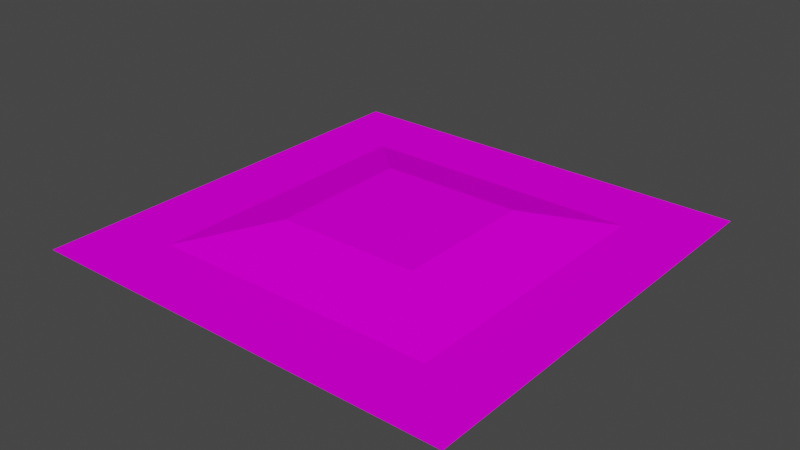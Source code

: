 # Source: land.blend  (saved by Blender 3.1.7; exported with 4.5.12 LTS)
import bpy
from mathutils import Matrix  # noqa: F401  (used for matrix-valued properties, if any)

bpy.ops.wm.read_factory_settings(use_empty=True)
scene = bpy.context.scene
scene.name = 'Scene'

# ---- collections
col_collection = bpy.data.collections.new('Collection'); scene.collection.children.link(col_collection)

# ---- images (referenced by path relative to the original .blend; pixels are not part of the script)
import os
ASSET_DIR = os.environ.get("B2B_ASSET_DIR", "")  # directory of the original .blend (textures are referenced by path, not embedded)
HERE = os.path.dirname(os.path.abspath(__file__))  # packed textures are extracted next to this script under _unpacked/

def load_image(name, relpath, width, height, colorspace="sRGB"):
    """Load a texture the original file referenced (path relative to the .blend, or extracted next to this script)."""
    p = next((c for c in (os.path.join(HERE, relpath), os.path.join(ASSET_DIR, relpath)) if relpath and os.path.exists(c)), "")
    if p:
        img = bpy.data.images.load(p, check_existing=True)
        img.name = name
    else:  # same state as the original file: an image datablock whose file is absent (Cycles renders it pink)
        img = bpy.data.images.new(name, width, height)
        img.source = "FILE"
        img.filepath = "//" + (relpath or name)
    img.colorspace_settings.name = colorspace
    return img
img_color_palette1_png = load_image('color_palette1.png', 'color_palette1.png', 1024, 1024, 'sRGB')

# ---- materials (node trees are filled in below, after node groups)
mat_land = bpy.data.materials.new('LAND')
mat_land.use_transparent_shadow = False

# ---- material node trees
mat_land.use_nodes = True; mat_land.node_tree.nodes.clear()
_N = mat_land.node_tree.nodes; _L = mat_land.node_tree.links
n0 = _N.new('ShaderNodeBsdfPrincipled'); n0.name = 'Principled BSDF'; n0.location = (10, 300)
n0.distribution = 'GGX'
n0.subsurface_method = 'RANDOM_WALK_SKIN'
n0.inputs[2].default_value = 0.7913
n0.inputs[3].default_value = 1.45
n0.inputs[13].default_value = 0.0
n0.inputs[27].default_value = (0.0, 0.0, 0.0, 1.0)
n0.inputs[28].default_value = 1.0
n1 = _N.new('ShaderNodeOutputMaterial'); n1.name = 'Material Output'; n1.location = (300, 300)
n2 = _N.new('ShaderNodeTexImage'); n2.name = 'Image Texture'; n2.location = (-832, 298)
n2.image = img_color_palette1_png
n2.interpolation = 'Closest'
_L.new(n0.outputs[0], n1.inputs[0])
_L.new(n2.outputs[0], n0.inputs[0])
n1.is_active_output = True

# ---- world
world_world = bpy.data.worlds.new('World'); scene.world = world_world
world_world.use_nodes = True; world_world.node_tree.nodes.clear()
_N = world_world.node_tree.nodes; _L = world_world.node_tree.links
n0 = _N.new('ShaderNodeOutputWorld'); n0.name = 'World Output'; n0.location = (300, 300)
n1 = _N.new('ShaderNodeBackground'); n1.name = 'Background'; n1.location = (10, 300)
n1.inputs[0].default_value = (0.05088, 0.05088, 0.05088, 1.0)
_L.new(n1.outputs[0], n0.inputs[0])
n0.is_active_output = True
world_world.color = (0.05088, 0.05088, 0.05088)
world_world.use_sun_shadow = False
world_world.sun_shadow_jitter_overblur = 0.0

# ---- meshes
me_plane = bpy.data.meshes.new('Plane')
me_plane.from_pydata([(-11.44, -11.44, 0.0), (11.44, -11.44, 0.0), (-11.44, 11.44, 0.0), (11.44, 11.44, 0.0), (-11.44, 3.815, 0.0), (-11.44, -3.815, 0.0), (11.44, -3.815, 0.0), (11.44, 3.815, 0.0), (-3.815, -11.44, 0.0), (3.815, -11.44, 0.0), (3.815, 11.44, 0.0), (-3.815, 11.44, 0.0), (3.739, -3.739, 1.081), (-3.739, -3.739, 1.081), (3.739, 3.739, 1.081), (-3.739, 3.739, 1.081), (0.0, -11.44, 0.0), (0.0, 11.44, 0.0), (0.0, -3.739, 1.081), (0.0, 3.739, 1.081), (7.629, -11.44, 0.0), (7.629, 11.44, 0.0), (7.629, -3.815, 0.0), (7.629, 3.815, 0.0), (-7.629, 11.44, 0.0), (-7.629, -3.815, 0.0), (-7.629, 3.815, 0.0), (-7.629, -11.44, 0.0), (-11.44, 0.0, 0.0), (11.44, 0.0, 0.0), (-3.739, 0.0, 1.081), (3.739, 0.0, 1.081), (7.629, 0.0, 0.0), (-7.629, 0.0, 0.0), (-11.44, -7.629, 0.0), (11.44, -7.629, 0.0), (-3.815, -7.629, 0.0), (3.815, -7.629, 0.0), (0.0, -7.629, 0.0), (7.629, -7.629, 0.0), (-7.629, -7.629, 0.0), (11.44, 7.629, 0.0), (-11.44, 7.629, 0.0), (-3.815, 7.629, 0.0), (3.815, 7.629, 0.0), (0.0, 7.629, 0.0), (7.629, 7.629, 0.0), (-7.629, 7.629, 0.0), (9.536, -11.44, 0.0), (9.536, 11.44, 0.0), (9.536, -3.815, 0.0), (9.536, 3.815, 0.0), (9.536, 0.0, 0.0), (9.536, -7.629, 0.0), (9.536, 7.629, 0.0), (11.44, 9.536, 0.0), (-3.815, 9.536, 0.0), (3.815, 9.536, 0.0), (0.0, 9.536, 0.0), (7.629, 9.536, 0.0), (-7.629, 9.536, 0.0), (-11.44, 9.536, 0.0), (9.536, 9.536, 0.0), (-9.536, 11.44, 0.0), (-9.536, -3.815, 0.0), (-9.536, 3.815, 0.0), (-9.536, -11.44, 0.0), (-9.536, 0.0, 0.0), (-9.536, -7.629, 0.0), (-9.536, 7.629, 0.0), (-9.536, 9.536, 0.0), (-11.44, -9.536, 0.0), (11.44, -9.536, 0.0), (-3.815, -9.536, 0.0), (3.815, -9.536, 0.0), (0.0, -9.536, 0.0), (7.629, -9.536, 0.0), (-7.629, -9.536, 0.0), (9.536, -9.536, 0.0), (-9.536, -9.536, 0.0), (-1.907, 11.44, 0.0), (-1.907, -3.739, 1.081), (-1.907, 3.739, 1.081), (-1.907, -11.44, 0.0), (-1.907, -7.629, 0.0), (-1.907, 7.629, 0.0), (-1.907, 9.536, 0.0), (-1.907, -9.536, 0.0), (1.907, -11.44, 0.0), (1.907, 11.44, 0.0), (1.907, -3.739, 1.081), (1.907, 3.739, 1.081), (1.907, -7.629, 0.0), (1.907, 7.629, 0.0), (1.907, 9.536, 0.0), (1.907, -9.536, 0.0), (-11.44, -1.907, 0.0), (11.44, -1.907, 0.0), (-3.739, -1.907, 1.081), (3.739, -1.907, 1.081), (7.629, -1.907, 0.0), (-7.629, -1.907, 0.0), (9.536, -1.907, 0.0), (-9.536, -1.907, 0.0), (11.44, 1.907, 0.0), (-3.739, 1.907, 1.081), (3.739, 1.907, 1.081), (7.629, 1.907, 0.0), (-7.629, 1.907, 0.0), (-11.44, 1.907, 0.0), (9.536, 1.907, 0.0), (-9.536, 1.907, 0.0), (-5.722, 11.44, 0.0), (-5.722, 7.629, 0.0), (-5.722, 9.536, 0.0), (-5.722, -11.44, 0.0), (-5.722, -7.629, 0.0), (-5.722, -9.536, 0.0), (5.722, 11.44, 0.0), (5.722, 7.629, 0.0), (5.722, 9.536, 0.0), (5.722, -11.44, 0.0), (5.722, -7.629, 0.0), (5.722, -9.536, 0.0), (5.722, -3.815, 0.5403), (5.722, 3.815, 0.5403), (5.722, 0.0, 0.5403), (5.722, -1.907, 0.5403), (5.722, 1.907, 0.5403), (-5.722, -3.815, 0.5403), (-5.722, 3.815, 0.5403), (-5.722, 0.0, 0.5403), (-5.722, -1.907, 0.5403), (-5.722, 1.907, 0.5403), (5.722, 5.722, 0.5403), (5.722, -5.722, 0.5403), (-5.722, -5.722, 0.5403), (-5.722, 5.722, 0.5403), (-3.815, 5.722, 0.5403), (3.815, 5.722, 0.5403), (3.815, -5.722, 0.5403), (-3.815, -5.722, 0.5403), (-1.907, -5.722, 0.5403), (0.0, -5.722, 0.5403), (1.907, -5.722, 0.5403), (1.907, 5.722, 0.5403), (0.0, 5.722, 0.5403), (-1.907, 5.722, 0.5403), (-7.629, 5.722, 0.0), (-7.629, -5.722, 0.0), (7.629, -5.722, 0.0), (7.629, 5.722, 0.0), (11.44, -5.722, 0.0), (9.536, -5.722, 0.0), (11.44, 5.722, 0.0), (9.536, 5.722, 0.0), (-11.44, 5.722, 0.0), (-9.536, 5.722, 0.0), (-11.44, -5.722, 0.0), (-9.536, -5.722, 0.0), (-1.907, -3.815, 1.081), (-3.815, -3.815, 1.081), (-1.907, 3.815, 1.081), (-3.815, 3.815, 1.081), (-3.815, 1.907, 1.081), (3.815, 1.907, 1.081), (3.815, 3.815, 1.081), (1.907, -3.815, 1.081), (0.0, -3.815, 1.081), (1.907, 3.815, 1.081), (0.0, 3.815, 1.081), (-3.815, -1.907, 1.081), (-3.815, 0.0, 1.081), (3.815, -1.907, 1.081), (3.815, 0.0, 1.081), (3.815, -3.815, 1.081)], [], [(62, 55, 3, 49), (153, 152, 6, 50), (110, 104, 7, 51), (133, 164, 163, 130), (136, 141, 161), (144, 140, 175, 167), (114, 56, 11, 112), (94, 57, 10, 89), (86, 58, 17, 80), (142, 143, 168, 160), (128, 107, 23, 125), (135, 124, 175), (120, 59, 21, 118), (70, 60, 24, 63), (159, 149, 25, 64), (111, 108, 26, 65), (103, 101, 33, 67), (127, 100, 32, 126), (132, 171, 172, 131), (102, 97, 29, 52), (79, 77, 40, 68), (123, 76, 39, 122), (87, 75, 38, 84), (95, 74, 37, 92), (117, 73, 36, 116), (78, 72, 35, 53), (157, 148, 47, 69), (134, 151, 46), (147, 146, 45, 85), (145, 139, 44, 93), (137, 113, 47), (155, 154, 41, 54), (139, 166, 134), (140, 135, 175), (129, 136, 161), (130, 163, 137), (151, 155, 54, 46), (76, 78, 53, 39), (100, 102, 52, 32), (107, 110, 51, 23), (150, 153, 50, 22), (59, 62, 49, 21), (46, 54, 62, 59), (69, 47, 60, 70), (119, 46, 59, 120), (85, 45, 58, 86), (93, 44, 57, 94), (113, 43, 56, 114), (54, 41, 55, 62), (42, 69, 70, 61), (156, 157, 69, 42), (71, 79, 68, 34), (96, 103, 67, 28), (109, 111, 65, 4), (158, 159, 64, 5), (61, 70, 63, 2), (0, 66, 79, 71), (20, 48, 78, 76), (48, 1, 72, 78), (115, 8, 73, 117), (88, 9, 74, 95), (83, 16, 75, 87), (121, 20, 76, 123), (66, 27, 77, 79), (8, 83, 87, 73), (43, 85, 86, 56), (138, 147, 85, 43), (73, 87, 84, 36), (141, 142, 160, 161), (56, 86, 80, 11), (16, 88, 95, 75), (45, 93, 94, 58), (146, 145, 93, 45), (75, 95, 92, 38), (58, 94, 89, 17), (143, 144, 167, 168), (105, 30, 98, 13, 81, 18, 90, 12, 99, 31, 106, 14, 91, 19, 82, 15), (5, 64, 103, 96), (22, 50, 102, 100), (50, 6, 97, 102), (129, 161, 171, 132), (124, 22, 100, 127), (64, 25, 101, 103), (28, 67, 111, 109), (32, 52, 110, 107), (67, 33, 108, 111), (126, 32, 107, 128), (131, 172, 164, 133), (52, 29, 104, 110), (47, 113, 114, 60), (60, 114, 112, 24), (27, 115, 117, 77), (77, 117, 116, 40), (44, 119, 120, 57), (57, 120, 118, 10), (9, 121, 123, 74), (74, 123, 122, 37), (174, 126, 128, 165), (175, 124, 127, 173), (173, 127, 126, 174), (165, 128, 125, 166), (33, 131, 133, 108), (25, 129, 132, 101), (101, 132, 131, 33), (108, 133, 130, 26), (38, 92, 144, 143), (84, 38, 143, 142), (36, 84, 142, 141), (92, 37, 140, 144), (162, 170, 146, 147), (170, 169, 145, 146), (169, 166, 139, 145), (163, 162, 147, 138), (163, 138, 137), (148, 137, 47), (138, 43, 113, 137), (26, 130, 137, 148), (149, 40, 136), (116, 36, 141, 136), (40, 116, 136), (25, 149, 136, 129), (122, 39, 135), (150, 22, 124, 135), (37, 122, 135, 140), (39, 150, 135), (166, 125, 134), (119, 134, 46), (44, 139, 134, 119), (125, 23, 151, 134), (53, 35, 152, 153), (39, 53, 153, 150), (51, 7, 154, 155), (23, 51, 155, 151), (4, 65, 157, 156), (65, 26, 148, 157), (34, 68, 159, 158), (68, 40, 149, 159), (81, 13, 161, 160), (15, 82, 162, 163), (105, 15, 163, 164), (14, 106, 165, 166), (90, 18, 168, 167), (19, 91, 169, 170), (98, 30, 172, 171), (31, 99, 173, 174), (18, 81, 160, 168), (82, 19, 170, 162), (12, 90, 167, 175), (91, 14, 166, 169), (13, 98, 171, 161), (99, 12, 175, 173), (30, 105, 164, 172), (106, 31, 174, 165)])
_uv = me_plane.uv_layers.new(name='UVMap')
_uv.uv.foreach_set('vector', [0.7979, 0.8226, 0.7979, 0.8226, 0.7979, 0.8226, 0.7979, 0.8226, 0.7979, 0.8226, 0.7979, 0.8226, 0.7979, 0.8226, 0.7979, 0.8226, 0.7979, 0.8226, 0.7979, 0.8226, 0.7979, 0.8226, 0.7979, 0.8226, 0.8259, 0.8032, 0.8259, 0.8032, 0.8259, 0.8032, 0.8259, 0.8032, 0.8259, 0.8032, 0.8259, 0.8032, 0.8259, 0.8032, 0.8259, 0.8032, 0.8259, 0.8032, 0.8259, 0.8032, 0.8259, 0.8032, 0.7979, 0.8226, 0.7979, 0.8226, 0.7979, 0.8226, 0.7979, 0.8226, 0.7979, 0.8226, 0.7979, 0.8226, 0.7979, 0.8226, 0.7979, 0.8226, 0.7979, 0.8226, 0.7979, 0.8226, 0.7979, 0.8226, 0.7979, 0.8226, 0.8259, 0.8032, 0.8259, 0.8032, 0.8259, 0.8032, 0.8259, 0.8032, 0.8259, 0.8032, 0.8259, 0.8032, 0.8259, 0.8032, 0.8259, 0.8032, 0.9641, 0.8198, 0.9641, 0.8198, 0.9641, 0.8198, 0.7979, 0.8226, 0.7979, 0.8226, 0.7979, 0.8226, 0.7979, 0.8226, 0.7979, 0.8226, 0.7979, 0.8226, 0.7979, 0.8226, 0.7979, 0.8226, 0.7979, 0.8226, 0.7979, 0.8226, 0.7979, 0.8226, 0.7979, 0.8226, 0.7979, 0.8226, 0.7979, 0.8226, 0.7979, 0.8226, 0.7979, 0.8226, 0.7979, 0.8226, 0.7979, 0.8226, 0.7979, 0.8226, 0.7979, 0.8226, 0.8259, 0.8032, 0.8259, 0.8032, 0.8259, 0.8032, 0.8259, 0.8032, 0.8259, 0.8032, 0.8259, 0.8032, 0.8259, 0.8032, 0.8259, 0.8032, 0.7979, 0.8226, 0.7979, 0.8226, 0.7979, 0.8226, 0.7979, 0.8226, 0.7979, 0.8226, 0.7979, 0.8226, 0.7979, 0.8226, 0.7979, 0.8226, 0.7979, 0.8226, 0.7979, 0.8226, 0.7979, 0.8226, 0.7979, 0.8226, 0.8228, 0.806, 0.8228, 0.806, 0.8228, 0.806, 0.8228, 0.806, 0.8117, 0.8143, 0.8117, 0.8143, 0.8117, 0.8143, 0.8117, 0.8143, 0.8367, 0.8199, 0.8367, 0.8199, 0.8367, 0.8199, 0.8367, 0.8199, 0.7979, 0.8226, 0.7979, 0.8226, 0.7979, 0.8226, 0.7979, 0.8226, 0.7979, 0.8226, 0.7979, 0.8226, 0.7979, 0.8226, 0.7979, 0.8226, 0.8259, 0.8032, 0.8259, 0.8032, 0.8259, 0.8032, 0.8259, 0.8032, 0.8259, 0.8032, 0.8259, 0.8032, 0.8259, 0.8032, 0.8259, 0.8032, 0.8259, 0.8032, 0.8259, 0.8032, 0.8259, 0.8032, 0.9641, 0.8198, 0.9641, 0.8198, 0.9641, 0.8198, 0.7979, 0.8226, 0.7979, 0.8226, 0.7979, 0.8226, 0.7979, 0.8226, 0.8259, 0.8032, 0.8259, 0.8032, 0.8259, 0.8032, 0.9641, 0.8198, 0.9641, 0.8198, 0.9641, 0.8198, 0.8259, 0.8032, 0.8259, 0.8032, 0.8259, 0.8032, 0.9502, 0.8392, 0.9502, 0.8392, 0.9502, 0.8392, 0.9364, 0.8282, 0.9364, 0.8282, 0.9364, 0.8282, 0.9364, 0.8282, 0.9364, 0.8282, 0.9364, 0.8282, 0.9364, 0.8282, 0.9364, 0.8282, 0.9364, 0.8282, 0.9364, 0.8282, 0.9364, 0.8282, 0.9364, 0.8282, 0.9364, 0.8282, 0.9364, 0.8282, 0.9364, 0.8282, 0.9364, 0.8282, 0.9364, 0.8282, 0.9364, 0.8282, 0.9364, 0.8282, 0.9364, 0.8282, 0.9364, 0.8282, 0.9364, 0.8282, 0.9364, 0.8282, 0.9364, 0.8282, 0.7979, 0.8226, 0.7979, 0.8226, 0.7979, 0.8226, 0.7979, 0.8226, 0.9364, 0.8282, 0.9364, 0.8282, 0.9364, 0.8282, 0.9364, 0.8282, 0.9364, 0.8282, 0.9364, 0.8282, 0.9364, 0.8282, 0.9364, 0.8282, 0.9364, 0.8282, 0.9364, 0.8282, 0.9364, 0.8282, 0.9364, 0.8282, 0.9364, 0.8282, 0.9364, 0.8282, 0.9364, 0.8282, 0.9364, 0.8282, 0.9364, 0.8282, 0.9364, 0.8282, 0.9364, 0.8282, 0.9364, 0.8282, 0.9364, 0.8282, 0.9364, 0.8282, 0.9364, 0.8282, 0.9364, 0.8282, 0.7979, 0.8226, 0.7979, 0.8226, 0.7979, 0.8226, 0.7979, 0.8226, 0.9364, 0.8282, 0.9364, 0.8282, 0.9364, 0.8282, 0.9364, 0.8282, 0.9364, 0.8282, 0.9364, 0.8282, 0.9364, 0.8282, 0.9364, 0.8282, 0.9364, 0.8282, 0.9364, 0.8282, 0.9364, 0.8282, 0.9364, 0.8282, 0.9364, 0.8282, 0.9364, 0.8282, 0.9364, 0.8282, 0.9364, 0.8282, 0.9364, 0.8282, 0.9364, 0.8282, 0.9364, 0.8282, 0.9364, 0.8282, 0.9364, 0.8282, 0.9364, 0.8282, 0.9364, 0.8282, 0.9364, 0.8282, 0.7979, 0.8226, 0.7979, 0.8226, 0.7979, 0.8226, 0.7979, 0.8226, 0.7979, 0.8226, 0.7979, 0.8226, 0.7979, 0.8226, 0.7979, 0.8226, 0.9364, 0.8282, 0.9364, 0.8282, 0.9364, 0.8282, 0.9364, 0.8282, 0.9364, 0.8282, 0.9364, 0.8282, 0.9364, 0.8282, 0.9364, 0.8282, 0.9364, 0.8282, 0.9364, 0.8282, 0.9364, 0.8282, 0.9364, 0.8282, 0.9364, 0.8282, 0.9364, 0.8282, 0.9364, 0.8282, 0.9364, 0.8282, 0.9364, 0.8282, 0.9364, 0.8282, 0.9364, 0.8282, 0.9364, 0.8282, 0.9364, 0.8282, 0.9364, 0.8282, 0.9364, 0.8282, 0.9364, 0.8282, 0.7979, 0.8226, 0.7979, 0.8226, 0.7979, 0.8226, 0.7979, 0.8226, 0.7979, 0.8226, 0.7979, 0.8226, 0.7979, 0.8226, 0.7979, 0.8226, 0.9641, 0.8198, 0.9641, 0.8198, 0.9641, 0.8198, 0.9641, 0.8198, 0.917, 0.8337, 0.917, 0.8337, 0.917, 0.8337, 0.917, 0.8337, 0.9641, 0.8198, 0.9641, 0.8198, 0.9641, 0.8198, 0.9641, 0.8198, 0.9364, 0.8282, 0.9364, 0.8282, 0.9364, 0.8282, 0.9364, 0.8282, 0.7979, 0.8226, 0.7979, 0.8226, 0.7979, 0.8226, 0.7979, 0.8226, 0.7979, 0.8226, 0.7979, 0.8226, 0.7979, 0.8226, 0.7979, 0.8226, 0.9641, 0.8198, 0.9641, 0.8198, 0.9641, 0.8198, 0.9641, 0.8198, 0.9364, 0.8282, 0.9364, 0.8282, 0.9364, 0.8282, 0.9364, 0.8282, 0.9364, 0.8282, 0.9364, 0.8282, 0.9364, 0.8282, 0.9364, 0.8282, 0.9668, 0.8032, 0.9668, 0.8032, 0.9668, 0.8032, 0.9668, 0.8032, 0.9129, 0.8072, 0.9295, 0.8256, 0.9298, 0.826, 0.9299, 0.8261, 0.9295, 0.8256, 0.9127, 0.807, 0.9294, 0.8255, 0.9294, 0.8255, 0.9129, 0.8072, 0.9291, 0.8252, 0.9124, 0.8067, 0.9123, 0.8066, 0.9289, 0.825, 0.9127, 0.8069, 0.9294, 0.8255, 0.9294, 0.8255, 0.7979, 0.8226, 0.7979, 0.8226, 0.7979, 0.8226, 0.7979, 0.8226, 0.7979, 0.8226, 0.7979, 0.8226, 0.7979, 0.8226, 0.7979, 0.8226, 0.9364, 0.8282, 0.9364, 0.8282, 0.9364, 0.8282, 0.9364, 0.8282, 0.9641, 0.8198, 0.9641, 0.8198, 0.9641, 0.8198, 0.9641, 0.8198, 0.9641, 0.8198, 0.9641, 0.8198, 0.9641, 0.8198, 0.9641, 0.8198, 0.9364, 0.8282, 0.9364, 0.8282, 0.9364, 0.8282, 0.9364, 0.8282, 0.7979, 0.8226, 0.7979, 0.8226, 0.7979, 0.8226, 0.7979, 0.8226, 0.7979, 0.8226, 0.7979, 0.8226, 0.7979, 0.8226, 0.7979, 0.8226, 0.9364, 0.8282, 0.9364, 0.8282, 0.9364, 0.8282, 0.9364, 0.8282, 0.9641, 0.8198, 0.9641, 0.8198, 0.9641, 0.8198, 0.9641, 0.8198, 0.9641, 0.8198, 0.9641, 0.8198, 0.9641, 0.8198, 0.9641, 0.8198, 0.9364, 0.8282, 0.9364, 0.8282, 0.9364, 0.8282, 0.9364, 0.8282, 0.7979, 0.8226, 0.7979, 0.8226, 0.7979, 0.8226, 0.7979, 0.8226, 0.9364, 0.8282, 0.9364, 0.8282, 0.9364, 0.8282, 0.9364, 0.8282, 0.7979, 0.8226, 0.7979, 0.8226, 0.7979, 0.8226, 0.7979, 0.8226, 0.9364, 0.8282, 0.9364, 0.8282, 0.9364, 0.8282, 0.9364, 0.8282, 0.7979, 0.8226, 0.7979, 0.8226, 0.7979, 0.8226, 0.7979, 0.8226, 0.9364, 0.8282, 0.9364, 0.8282, 0.9364, 0.8282, 0.9364, 0.8282, 0.7979, 0.8226, 0.7979, 0.8226, 0.7979, 0.8226, 0.7979, 0.8226, 0.9364, 0.8282, 0.9364, 0.8282, 0.9364, 0.8282, 0.9364, 0.8282, 0.8259, 0.8032, 0.8259, 0.8032, 0.8259, 0.8032, 0.8259, 0.8032, 0.8259, 0.8032, 0.8259, 0.8032, 0.8259, 0.8032, 0.8259, 0.8032, 0.9641, 0.8198, 0.9641, 0.8198, 0.9641, 0.8198, 0.9641, 0.8198, 0.9641, 0.8198, 0.9641, 0.8198, 0.9641, 0.8198, 0.9641, 0.8198, 0.8259, 0.8032, 0.8259, 0.8032, 0.8259, 0.8032, 0.8259, 0.8032, 0.8259, 0.8032, 0.8259, 0.8032, 0.8259, 0.8032, 0.8259, 0.8032, 0.9641, 0.8198, 0.9641, 0.8198, 0.9641, 0.8198, 0.9641, 0.8198, 0.9641, 0.8198, 0.9641, 0.8198, 0.9641, 0.8198, 0.9641, 0.8198, 0.8259, 0.8032, 0.8259, 0.8032, 0.8259, 0.8032, 0.8259, 0.8032, 0.9641, 0.8198, 0.9641, 0.8198, 0.9641, 0.8198, 0.9641, 0.8198, 0.8259, 0.8032, 0.8259, 0.8032, 0.8259, 0.8032, 0.8259, 0.8032, 0.9641, 0.8198, 0.9641, 0.8198, 0.9641, 0.8198, 0.9641, 0.8198, 0.9641, 0.8198, 0.9641, 0.8198, 0.9641, 0.8198, 0.9641, 0.8198, 0.8259, 0.8032, 0.8259, 0.8032, 0.8259, 0.8032, 0.8259, 0.8032, 0.9641, 0.8198, 0.9641, 0.8198, 0.9641, 0.8198, 0.9641, 0.8198, 0.8259, 0.8032, 0.8259, 0.8032, 0.8259, 0.8032, 0.8259, 0.8032, 0.9641, 0.8198, 0.9641, 0.8198, 0.9641, 0.8198, 0.9641, 0.8198, 0.9641, 0.8198, 0.9641, 0.8198, 0.8259, 0.8032, 0.8259, 0.8032, 0.8259, 0.8032, 0.8259, 0.8032, 0.8259, 0.8032, 0.8259, 0.8032, 0.8259, 0.8032, 0.8259, 0.8032, 0.8259, 0.8032, 0.8259, 0.8032, 0.8259, 0.8032, 0.9641, 0.8198, 0.9641, 0.8198, 0.9641, 0.8198, 0.9641, 0.8198, 0.8259, 0.8032, 0.8259, 0.8032, 0.8259, 0.8032, 0.9641, 0.8198, 0.9641, 0.8198, 0.9641, 0.8198, 0.9641, 0.8198, 0.9641, 0.8198, 0.9641, 0.8198, 0.9641, 0.8198, 0.8259, 0.8032, 0.8259, 0.8032, 0.8259, 0.8032, 0.8259, 0.8032, 0.8259, 0.8032, 0.8259, 0.8032, 0.8259, 0.8032, 0.8259, 0.8032, 0.9641, 0.8198, 0.9641, 0.8198, 0.9641, 0.8198, 0.8259, 0.8032, 0.8259, 0.8032, 0.8259, 0.8032, 0.8259, 0.8032, 0.8259, 0.8032, 0.8259, 0.8032, 0.9641, 0.8198, 0.9641, 0.8198, 0.9641, 0.8198, 0.9641, 0.8198, 0.9641, 0.8198, 0.9641, 0.8198, 0.9641, 0.8198, 0.9641, 0.8198, 0.9364, 0.8282, 0.9364, 0.8282, 0.9364, 0.8282, 0.9364, 0.8282, 0.7979, 0.8226, 0.7979, 0.8226, 0.7979, 0.8226, 0.7979, 0.8226, 0.9364, 0.8282, 0.9364, 0.8282, 0.9364, 0.8282, 0.9364, 0.8282, 0.7979, 0.8226, 0.7979, 0.8226, 0.7979, 0.8226, 0.7979, 0.8226, 0.7979, 0.8226, 0.7979, 0.8226, 0.7979, 0.8226, 0.7979, 0.8226, 0.9364, 0.8282, 0.9364, 0.8282, 0.9364, 0.8282, 0.9364, 0.8282, 0.7979, 0.8226, 0.7979, 0.8226, 0.7979, 0.8226, 0.7979, 0.8226, 0.9364, 0.8282, 0.9364, 0.8282, 0.9364, 0.8282, 0.9364, 0.8282, 0.9351, 0.9198, 0.9355, 0.9203, 0.9355, 0.9203, 0.9355, 0.9203, 0.935, 0.9197, 0.9349, 0.9197, 0.9355, 0.9203, 0.9355, 0.9203, 0.9184, 0.9014, 0.935, 0.9197, 0.9355, 0.9203, 0.9173, 0.9002, 0.9179, 0.9008, 0.9179, 0.9009, 0.9173, 0.9002, 0.9173, 0.9002, 0.9349, 0.9197, 0.9183, 0.9012, 0.9173, 0.9002, 0.9355, 0.9203, 0.9182, 0.9011, 0.9345, 0.9192, 0.9355, 0.9203, 0.9173, 0.9002, 0.9354, 0.9202, 0.935, 0.9198, 0.9355, 0.9203, 0.9355, 0.9203, 0.9347, 0.9194, 0.9184, 0.9014, 0.9173, 0.9002, 0.9355, 0.9203, 0.9183, 0.9012, 0.9351, 0.9198, 0.9355, 0.9203, 0.9173, 0.9002, 0.9349, 0.9197, 0.9182, 0.9011, 0.9173, 0.9002, 0.9355, 0.9203, 0.935, 0.9197, 0.9349, 0.9197, 0.9355, 0.9203, 0.9355, 0.9203, 0.9345, 0.9192, 0.9179, 0.9008, 0.9173, 0.9002, 0.9355, 0.9203, 0.9355, 0.9203, 0.9354, 0.9202, 0.9355, 0.9203, 0.9355, 0.9203, 0.9184, 0.9014, 0.935, 0.9197, 0.9355, 0.9203, 0.9173, 0.9002, 0.935, 0.9198, 0.9184, 0.9014, 0.9173, 0.9002, 0.9355, 0.9203, 0.9179, 0.9009, 0.9347, 0.9194, 0.9355, 0.9203, 0.9173, 0.9002])
me_plane.materials.append(mat_land)
me_plane.use_remesh_fix_poles = True
me_plane.use_remesh_preserve_attributes = False
me_plane.update()

# ---- objects
ob_land = bpy.data.objects.new('LAND', me_plane)

# ---- transforms, parenting, visibility, modifiers, constraints
ob_land.location = (0.0, 0.0, 0.0)

# ---- collection membership
col_collection.objects.link(ob_land)

# ---- scene / render settings (as saved in the file)
scene.frame_start = 1; scene.frame_end = 250; scene.frame_set(1)
scene.render.engine = 'BLENDER_EEVEE_NEXT'
scene.cycles.sampling_pattern = 'TABULATED_SOBOL'
scene.cycles.use_light_tree = False
scene.view_settings.view_transform = 'Filmic'
bpy.context.view_layer.update()

# ---- added for rendering (the .blend has no active camera and no usable light): camera, sun
cam_auto = bpy.data.cameras.new('AutoCamera')
cam_auto.lens = 50.0
cam_auto.sensor_width = 36.0
cam_auto.clip_end = 1000.0
ob_auto_camera = bpy.data.objects.new('AutoCamera', cam_auto)
scene.collection.objects.link(ob_auto_camera)
ob_auto_camera.location = (29.9638, -35.9566, 24.5114)
ob_auto_camera.rotation_euler = (1.09748, -7.21219e-08, 0.694738)
scene.camera = ob_auto_camera
light_auto_sun = bpy.data.lights.new('AutoSun', 'SUN')
light_auto_sun.energy = 3.0
light_auto_sun.angle = 0.0523599
ob_auto_sun = bpy.data.objects.new('AutoSun', light_auto_sun)
scene.collection.objects.link(ob_auto_sun)
ob_auto_sun.rotation_euler = (0.872665, 0.174533, 0.523599)
bpy.context.view_layer.update()
